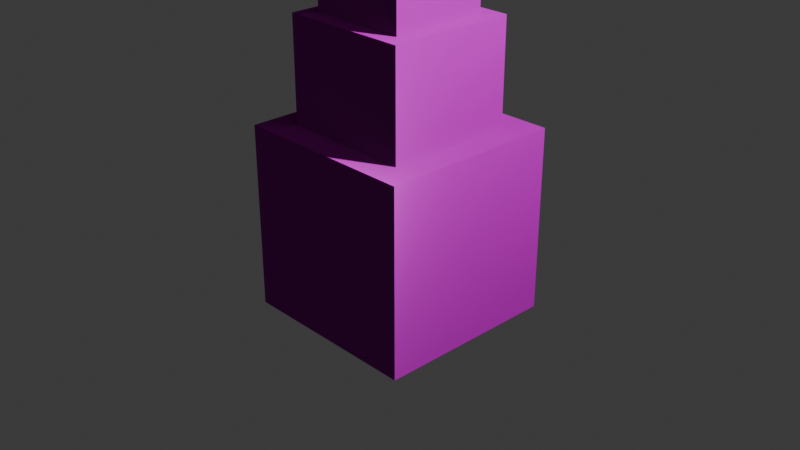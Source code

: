 # Source: Cube-cube-cube.blend  (saved by Blender 4.0.36; exported with 4.5.12 LTS)
import bpy
from mathutils import Matrix  # noqa: F401  (used for matrix-valued properties, if any)

bpy.ops.wm.read_factory_settings(use_empty=True)
scene = bpy.context.scene
scene.name = 'Scene'

# ---- collections
col_collection = bpy.data.collections.new('Collection'); scene.collection.children.link(col_collection)

# ---- images (referenced by path relative to the original .blend; pixels are not part of the script)
import os
ASSET_DIR = os.environ.get("B2B_ASSET_DIR", "")  # directory of the original .blend (textures are referenced by path, not embedded)
HERE = os.path.dirname(os.path.abspath(__file__))  # packed textures are extracted next to this script under _unpacked/

def load_image(name, relpath, width, height, colorspace="sRGB"):
    """Load a texture the original file referenced (path relative to the .blend, or extracted next to this script)."""
    p = next((c for c in (os.path.join(HERE, relpath), os.path.join(ASSET_DIR, relpath)) if relpath and os.path.exists(c)), "")
    if p:
        img = bpy.data.images.load(p, check_existing=True)
        img.name = name
    else:  # same state as the original file: an image datablock whose file is absent (Cycles renders it pink)
        img = bpy.data.images.new(name, width, height)
        img.source = "FILE"
        img.filepath = "//" + (relpath or name)
    img.colorspace_settings.name = colorspace
    return img
img_cube_metallic = load_image('cube_metallic', 'Textures/cube_metallic.png', 1024, 1024, 'sRGB')
img_cube_base_color = load_image('cube_base_color', 'Textures/cube_base_color.png', 1024, 1024, 'sRGB')
img_cube_normal_tangent = load_image('cube_normal_tangent', 'Textures/cube_normal_tangent.png', 1024, 1024, 'Non-Color')
img_cube_roughness = load_image('cube_roughness', 'Textures/cube_roughness.png', 1024, 1024, 'sRGB')

# ---- materials (node trees are filled in below, after node groups)
mat_cube_material1 = bpy.data.materials.new('Cube_material1')
mat_cube_material1.alpha_threshold = 0.0
mat_cube_material1.use_transparent_shadow = False
mat_cube_material1.roughness = 0.5
mat_cube_material1.line_color = (0.0, 0.0, 0.0, 1.0)
mat_cube_material2 = bpy.data.materials.new('Cube_material2')
mat_cube_material2.use_transparent_shadow = False
mat_cube_material = bpy.data.materials.new('Cube_material')
mat_cube_material.use_transparent_shadow = False

# ---- material node trees
mat_cube_material1.use_nodes = True; mat_cube_material1.node_tree.nodes.clear()
_N = mat_cube_material1.node_tree.nodes; _L = mat_cube_material1.node_tree.links
n0 = _N.new('ShaderNodeTexNoise'); n0.name = 'Noise Texture'; n0.location = (-441, 134)
n0.inputs[4].default_value = 0.1
n1 = _N.new('ShaderNodeMapping'); n1.name = 'Mapping'; n1.location = (-944, 167)
n1.inputs[3].default_value = (100.0, 100.0, 1.0)
n2 = _N.new('ShaderNodeTexCoord'); n2.name = 'Texture Coordinate'; n2.location = (-1159, 141)
n3 = _N.new('ShaderNodeTexVoronoi'); n3.name = 'Voronoi Texture'; n3.location = (-701, 153)
n3.inputs[2].default_value = 1.0
n3.inputs[4].default_value = 1.0
n3.inputs[8].default_value = 0.0
n4 = _N.new('ShaderNodeOutputMaterial'); n4.name = 'Material Output'; n4.location = (569, 384)
n5 = _N.new('ShaderNodeBsdfPrincipled'); n5.name = 'Principled BSDF'; n5.location = (279, 384)
n5.inputs[0].default_value = (0.8, 0.08307, 0.7813, 1.0)
n5.inputs[3].default_value = 1.45
n6 = _N.new('ShaderNodeValToRGB'); n6.name = 'Color Ramp'; n6.location = (-400, 623)
while len(n6.color_ramp.elements) > 1: n6.color_ramp.elements.remove(n6.color_ramp.elements[-1])
n6.color_ramp.elements[0].position = 0.4227; n6.color_ramp.elements[0].color = (0.0, 0.0, 0.0, 1.0)
_e = n6.color_ramp.elements.new(1.0); _e.color = (1.0, 1.0, 1.0, 1.0)
n7 = _N.new('ShaderNodeValToRGB'); n7.name = 'Color Ramp.001'; n7.location = (-397, 385)
while len(n7.color_ramp.elements) > 1: n7.color_ramp.elements.remove(n7.color_ramp.elements[-1])
n7.color_ramp.elements[0].position = 0.2909; n7.color_ramp.elements[0].color = (0.0, 0.0, 0.0, 1.0)
_e = n7.color_ramp.elements.new(0.8091); _e.color = (1.0, 1.0, 1.0, 1.0)
n8 = _N.new('ShaderNodeNormalMap'); n8.name = 'Normal Map'; n8.location = (-218, 134)
n8.inputs[0].default_value = 0.5
_L.new(n5.outputs[0], n4.inputs[0])
_L.new(n0.outputs[0], n8.inputs[1])
_L.new(n3.outputs[1], n0.inputs[0])
_L.new(n1.outputs[0], n3.inputs[0])
_L.new(n2.outputs[2], n1.inputs[0])
_L.new(n3.outputs[1], n7.inputs[0])
n4.is_active_output = True
mat_cube_material2.use_nodes = True; mat_cube_material2.node_tree.nodes.clear()
_N = mat_cube_material2.node_tree.nodes; _L = mat_cube_material2.node_tree.links
n0 = _N.new('ShaderNodeMapping'); n0.name = 'Mapping'; n0.location = (-965, 128)
n1 = _N.new('ShaderNodeTexCoord'); n1.name = 'Texture Coordinate'; n1.location = (-1179, 102)
n2 = _N.new('ShaderNodeTexNoise'); n2.name = 'Noise Texture'; n2.location = (-461, 95)
n2.inputs[2].default_value = 1.0
n3 = _N.new('ShaderNodeMapping'); n3.name = 'Mapping.001'; n3.location = (-856, 548)
n3.inputs[3].default_value = (100.0, 100.0, 1.0)
n4 = _N.new('ShaderNodeTexCoord'); n4.name = 'Texture Coordinate.001'; n4.location = (-1071, 522)
n5 = _N.new('ShaderNodeTexNoise'); n5.name = 'Noise Texture.001'; n5.location = (-612, 451)
n5.inputs[4].default_value = 0.1
n6 = _N.new('ShaderNodeTexVoronoi'); n6.name = 'Voronoi Texture'; n6.location = (-721, 114)
n6.inputs[2].default_value = 1.0
n6.inputs[4].default_value = 1.0
n6.inputs[8].default_value = 0.5
n7 = _N.new('ShaderNodeOutputMaterial'); n7.name = 'Material Output'; n7.location = (647, 423)
n8 = _N.new('ShaderNodeValToRGB'); n8.name = 'Color Ramp.001'; n8.location = (-401, 616)
while len(n8.color_ramp.elements) > 1: n8.color_ramp.elements.remove(n8.color_ramp.elements[-1])
n8.color_ramp.elements[0].position = 0.1727; n8.color_ramp.elements[0].color = (0.0, 0.0, 0.0, 1.0)
_e = n8.color_ramp.elements.new(0.6955); _e.color = (1.0, 1.0, 1.0, 1.0)
n9 = _N.new('ShaderNodeValToRGB'); n9.name = 'Color Ramp'; n9.location = (-374, 351)
while len(n9.color_ramp.elements) > 1: n9.color_ramp.elements.remove(n9.color_ramp.elements[-1])
n9.color_ramp.elements[0].position = 0.4; n9.color_ramp.elements[0].color = (0.0, 0.0, 0.0, 1.0)
_e = n9.color_ramp.elements.new(1.0); _e.color = (1.0, 1.0, 1.0, 1.0)
n10 = _N.new('ShaderNodeNormalMap'); n10.name = 'Normal Map'; n10.location = (-238, 95)
n11 = _N.new('ShaderNodeBsdfPrincipled'); n11.name = 'Principled BSDF'; n11.location = (357, 423)
n11.inputs[0].default_value = (0.0382, 0.01287, 0.8004, 1.0)
n11.inputs[1].default_value = 0.5
n11.inputs[3].default_value = 1.45
_L.new(n11.outputs[0], n7.inputs[0])
_L.new(n2.outputs[0], n10.inputs[1])
_L.new(n6.outputs[1], n2.inputs[0])
_L.new(n0.outputs[0], n6.inputs[0])
_L.new(n1.outputs[2], n0.inputs[0])
_L.new(n4.outputs[2], n3.inputs[0])
_L.new(n5.outputs[1], n9.inputs[0])
_L.new(n3.outputs[0], n5.inputs[0])
n7.is_active_output = True
mat_cube_material.use_nodes = True; mat_cube_material.node_tree.nodes.clear()
_N = mat_cube_material.node_tree.nodes; _L = mat_cube_material.node_tree.links
n0 = _N.new('ShaderNodeBsdfPrincipled'); n0.name = 'Principled BSDF'; n0.location = (10, 300)
n0.inputs[3].default_value = 1.45
n1 = _N.new('ShaderNodeOutputMaterial'); n1.name = 'Material Output'; n1.location = (300, 300)
n2 = _N.new('ShaderNodeTexImage'); n2.name = 'Image Texture.001'; n2.location = (-496, 166)
n2.image = img_cube_metallic
n3 = _N.new('ShaderNodeTexImage'); n3.name = 'Image Texture'; n3.location = (-425, 398)
n3.image = img_cube_base_color
n4 = _N.new('ShaderNodeTexImage'); n4.name = 'Image Texture.003'; n4.location = (-449, -281)
n4.image = img_cube_normal_tangent
n5 = _N.new('ShaderNodeTexImage'); n5.name = 'Image Texture.002'; n5.location = (-500, -88)
n5.image = img_cube_roughness
_L.new(n0.outputs[0], n1.inputs[0])
_L.new(n3.outputs[0], n0.inputs[0])
_L.new(n4.outputs[0], n0.inputs[5])
_L.new(n5.outputs[0], n0.inputs[2])
_L.new(n2.outputs[0], n0.inputs[1])
n1.is_active_output = True

# ---- world
world_world = bpy.data.worlds.new('World'); scene.world = world_world
world_world.use_nodes = True; world_world.node_tree.nodes.clear()
_N = world_world.node_tree.nodes; _L = world_world.node_tree.links
n0 = _N.new('ShaderNodeOutputWorld'); n0.name = 'World Output'; n0.location = (300, 300)
n1 = _N.new('ShaderNodeBackground'); n1.name = 'Background'; n1.location = (10, 300)
n1.inputs[0].default_value = (0.05088, 0.05088, 0.05088, 1.0)
_L.new(n1.outputs[0], n0.inputs[0])
n0.is_active_output = True
world_world.color = (0.05088, 0.05088, 0.05088)
world_world.use_sun_shadow = False
world_world.sun_shadow_jitter_overblur = 0.0

# ---- cameras
cam_camera = bpy.data.cameras.new('Camera')
cam_camera.clip_end = 100.0
cam_camera.ortho_scale = 7.314

# ---- lights
light_light = bpy.data.lights.new('Light', 'POINT')
light_light.transmission_factor = 0.0
light_light.use_soft_falloff = False
light_light.energy = 1000.0
light_light.shadow_soft_size = 0.1
light_light.shadow_maximum_resolution = 0.006
light_light.use_absolute_resolution = True

# ---- meshes
me_cube = bpy.data.meshes.new('Cube')
me_cube.from_pydata([(1.0, 1.0, 1.0), (1.0, 1.0, -1.0), (1.0, -1.0, 1.0), (1.0, -1.0, -1.0), (-1.0, 1.0, 1.0), (-1.0, 1.0, -1.0), (-1.0, -1.0, 1.0), (-1.0, -1.0, -1.0), (0.7046, -0.7046, 1.0), (-0.7046, -0.7046, 1.0), (0.7046, 0.7046, 1.0), (-0.7046, 0.7046, 1.0), (0.7046, -0.7046, 2.124), (-0.7046, -0.7046, 2.124), (0.7046, 0.7046, 2.124), (-0.7046, 0.7046, 2.124), (0.5314, -0.5314, 2.124), (-0.5314, -0.5314, 2.124), (0.5314, 0.5314, 2.124), (-0.5314, 0.5314, 2.124), (0.5314, -0.5314, 2.773), (-0.5314, -0.5314, 2.773), (0.5314, 0.5314, 2.773), (-0.5314, 0.5314, 2.773)], [], [(0, 4, 11, 10), (3, 2, 6, 7), (7, 6, 4, 5), (5, 1, 3, 7), (1, 0, 2, 3), (5, 4, 0, 1), (11, 9, 13, 15), (6, 2, 8, 9), (4, 6, 9, 11), (2, 0, 10, 8), (14, 15, 19, 18), (9, 8, 12, 13), (10, 11, 15, 14), (8, 10, 14, 12), (19, 17, 21, 23), (12, 14, 18, 16), (15, 13, 17, 19), (13, 12, 16, 17), (22, 23, 21, 20), (17, 16, 20, 21), (18, 19, 23, 22), (16, 18, 22, 20)])
me_cube.polygons.foreach_set('material_index', [2, 2, 2, 2, 2, 2, 2, 2, 2, 2, 2, 2, 2, 2, 2, 2, 2, 2, 2, 2, 2, 2])
_uv = me_cube.uv_layers.new(name='UVMap')
_uv.uv.foreach_set('vector', [0.5476, 0.8214, 0.5476, 0.5476, 0.588, 0.588, 0.588, 0.7809, 0.2738, 3.575e-08, 0.5476, 4.697e-09, 0.5476, 0.2738, 0.2738, 0.2738, 0.2738, 0.2738, 0.2738, 0.5476, 0.0, 0.5476, 3.818e-08, 0.2738, 3.818e-08, 0.2738, 3.818e-08, 0.0, 0.2738, 3.818e-08, 0.2738, 0.2738, 0.2738, 0.2738, 0.5476, 0.2738, 0.5476, 0.5476, 0.2738, 0.5476, 0.2738, 0.5476, 0.5476, 0.5476, 0.5476, 0.8214, 0.2738, 0.8214, 0.04045, 0.588, 0.2333, 0.588, 0.2333, 0.7419, 0.04045, 0.7419, 0.5476, 0.2738, 0.5476, 4.697e-09, 0.588, 0.04045, 0.588, 0.2333, 0.0, 0.5476, 0.2738, 0.5476, 0.2333, 0.588, 0.04045, 0.588, 0.5476, 0.5476, 0.5476, 0.2738, 0.588, 0.3142, 0.588, 0.5071, 0.7419, 0.7809, 0.7419, 0.588, 0.7656, 0.6117, 0.7656, 0.7572, 0.588, 0.2333, 0.588, 0.04045, 0.7419, 0.04045, 0.7419, 0.2333, 0.588, 0.7809, 0.588, 0.588, 0.7419, 0.588, 0.7419, 0.7809, 0.588, 0.5071, 0.588, 0.3142, 0.7419, 0.3142, 0.7419, 0.5071, 0.06415, 0.7656, 0.2096, 0.7656, 0.2096, 0.8545, 0.06415, 0.8545, 0.7419, 0.5071, 0.7419, 0.3142, 0.7656, 0.3379, 0.7656, 0.4834, 0.04045, 0.7419, 0.2333, 0.7419, 0.2096, 0.7656, 0.06415, 0.7656, 0.7419, 0.2333, 0.7419, 0.04045, 0.7656, 0.06415, 0.7656, 0.2096, 0.06415, 1.0, 0.06415, 0.8545, 0.2096, 0.8545, 0.2096, 1.0, 0.7656, 0.2096, 0.7656, 0.06415, 0.8545, 0.06415, 0.8545, 0.2096, 0.7656, 0.7572, 0.7656, 0.6117, 0.8545, 0.6117, 0.8545, 0.7572, 0.7656, 0.4834, 0.7656, 0.3379, 0.8545, 0.3379, 0.8545, 0.4834])
me_cube.materials.append(mat_cube_material1)
me_cube.materials.append(mat_cube_material2)
me_cube.materials.append(mat_cube_material)
me_cube.use_mirror_vertex_groups = False
me_cube.update()

# ---- objects
ob_cube = bpy.data.objects.new('Cube', me_cube)
ob_light = bpy.data.objects.new('Light', light_light)
ob_camera = bpy.data.objects.new('Camera', cam_camera)

# ---- transforms, parenting, visibility, modifiers, constraints
ob_cube.location = (0.0, 0.0, 0.0)
ob_cube.lock_rotations_4d = False
ob_cube.empty_display_type = 'ARROWS'
ob_cube.lineart.crease_threshold = 0.0
ob_light.location = (4.076, 1.005, 5.904)
ob_light.rotation_euler = (0.6503, 0.05522, 1.866)
ob_light.lock_rotations_4d = False
ob_light.empty_display_type = 'ARROWS'
ob_light.color = (0.0, 0.0, 0.0, 0.0)
ob_light.lineart.crease_threshold = 0.0
ob_camera.location = (7.359, -6.926, 4.958)
ob_camera.rotation_euler = (1.109, 0.0, 0.8149)
ob_camera.lock_rotations_4d = False
ob_camera.empty_display_type = 'ARROWS'
ob_camera.color = (0.0, 0.0, 0.0, 0.0)
ob_camera.display_type = 'WIRE'
ob_camera.lineart.crease_threshold = 0.0

# ---- collection membership
col_collection.objects.link(ob_cube)
col_collection.objects.link(ob_light)
col_collection.objects.link(ob_camera)

# ---- scene / render settings (as saved in the file)
scene.camera = ob_camera
scene.frame_start = 1; scene.frame_end = 250; scene.frame_set(1)
scene.render.engine = 'BLENDER_EEVEE_NEXT'
scene.cycles.sampling_pattern = 'TABULATED_SOBOL'
bpy.context.view_layer.update()
